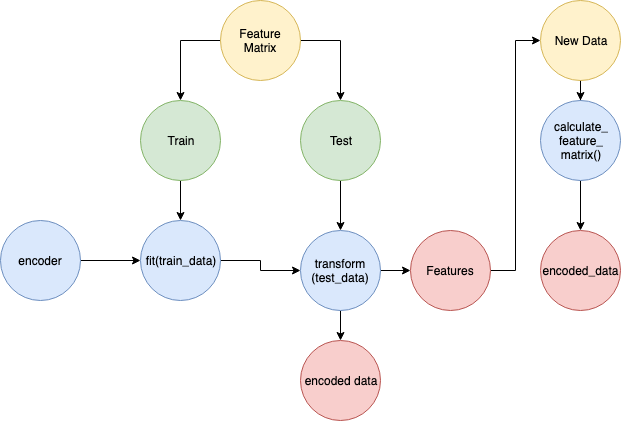

The diagram above was exported from draw.io. Its source (the exported page's mxGraphModel, read from the mxfile embedded in the PNG):
<mxGraphModel dx="1679" dy="502" grid="1" gridSize="10" guides="1" tooltips="1" connect="1" arrows="1" fold="1" page="1" pageScale="1" pageWidth="850" pageHeight="1100" math="0" shadow="0">
  <root>
    <mxCell id="0" />
    <mxCell id="1" parent="0" />
    <mxCell id="GzVie6e0uYnplga4pliG-7" value="" style="edgeStyle=orthogonalEdgeStyle;rounded=0;orthogonalLoop=1;jettySize=auto;html=1;" edge="1" parent="1" source="GzVie6e0uYnplga4pliG-2" target="GzVie6e0uYnplga4pliG-6">
      <mxGeometry relative="1" as="geometry">
        <Array as="points">
          <mxPoint x="300" y="60" />
        </Array>
      </mxGeometry>
    </mxCell>
    <mxCell id="GzVie6e0uYnplga4pliG-9" value="" style="edgeStyle=orthogonalEdgeStyle;rounded=0;orthogonalLoop=1;jettySize=auto;html=1;" edge="1" parent="1" source="GzVie6e0uYnplga4pliG-2" target="GzVie6e0uYnplga4pliG-8">
      <mxGeometry relative="1" as="geometry">
        <Array as="points">
          <mxPoint x="140" y="60" />
        </Array>
      </mxGeometry>
    </mxCell>
    <mxCell id="GzVie6e0uYnplga4pliG-2" value="Feature&lt;br&gt;Matrix" style="ellipse;whiteSpace=wrap;html=1;aspect=fixed;fillColor=#fff2cc;strokeColor=#d6b656;" vertex="1" parent="1">
      <mxGeometry x="180" y="20" width="80" height="80" as="geometry" />
    </mxCell>
    <mxCell id="GzVie6e0uYnplga4pliG-11" value="" style="edgeStyle=orthogonalEdgeStyle;rounded=0;orthogonalLoop=1;jettySize=auto;html=1;" edge="1" parent="1" source="GzVie6e0uYnplga4pliG-8" target="GzVie6e0uYnplga4pliG-10">
      <mxGeometry relative="1" as="geometry" />
    </mxCell>
    <mxCell id="GzVie6e0uYnplga4pliG-8" value="Train" style="ellipse;whiteSpace=wrap;html=1;aspect=fixed;fillColor=#d5e8d4;strokeColor=#82b366;" vertex="1" parent="1">
      <mxGeometry x="100" y="120" width="80" height="80" as="geometry" />
    </mxCell>
    <mxCell id="GzVie6e0uYnplga4pliG-14" value="" style="edgeStyle=orthogonalEdgeStyle;rounded=0;orthogonalLoop=1;jettySize=auto;html=1;" edge="1" parent="1" source="GzVie6e0uYnplga4pliG-10" target="GzVie6e0uYnplga4pliG-12">
      <mxGeometry relative="1" as="geometry" />
    </mxCell>
    <mxCell id="GzVie6e0uYnplga4pliG-10" value="fit(train_data)" style="ellipse;whiteSpace=wrap;html=1;aspect=fixed;fillColor=#dae8fc;strokeColor=#6c8ebf;" vertex="1" parent="1">
      <mxGeometry x="100" y="240" width="80" height="80" as="geometry" />
    </mxCell>
    <mxCell id="GzVie6e0uYnplga4pliG-13" value="" style="edgeStyle=orthogonalEdgeStyle;rounded=0;orthogonalLoop=1;jettySize=auto;html=1;" edge="1" parent="1" source="GzVie6e0uYnplga4pliG-6" target="GzVie6e0uYnplga4pliG-12">
      <mxGeometry relative="1" as="geometry" />
    </mxCell>
    <mxCell id="GzVie6e0uYnplga4pliG-6" value="Test" style="ellipse;whiteSpace=wrap;html=1;aspect=fixed;fillColor=#d5e8d4;strokeColor=#82b366;" vertex="1" parent="1">
      <mxGeometry x="260" y="120" width="80" height="80" as="geometry" />
    </mxCell>
    <mxCell id="GzVie6e0uYnplga4pliG-16" value="" style="edgeStyle=orthogonalEdgeStyle;rounded=0;orthogonalLoop=1;jettySize=auto;html=1;" edge="1" parent="1" source="GzVie6e0uYnplga4pliG-12" target="GzVie6e0uYnplga4pliG-15">
      <mxGeometry relative="1" as="geometry" />
    </mxCell>
    <mxCell id="GzVie6e0uYnplga4pliG-22" value="" style="edgeStyle=orthogonalEdgeStyle;rounded=0;orthogonalLoop=1;jettySize=auto;html=1;" edge="1" parent="1" source="GzVie6e0uYnplga4pliG-12" target="GzVie6e0uYnplga4pliG-21">
      <mxGeometry relative="1" as="geometry" />
    </mxCell>
    <mxCell id="GzVie6e0uYnplga4pliG-12" value="transform&lt;br&gt;(test_data)" style="ellipse;whiteSpace=wrap;html=1;aspect=fixed;fillColor=#dae8fc;strokeColor=#6c8ebf;" vertex="1" parent="1">
      <mxGeometry x="260" y="250" width="80" height="80" as="geometry" />
    </mxCell>
    <mxCell id="GzVie6e0uYnplga4pliG-24" value="" style="edgeStyle=orthogonalEdgeStyle;rounded=0;orthogonalLoop=1;jettySize=auto;html=1;entryX=0;entryY=0.5;entryDx=0;entryDy=0;" edge="1" parent="1" source="GzVie6e0uYnplga4pliG-21" target="GzVie6e0uYnplga4pliG-17">
      <mxGeometry relative="1" as="geometry">
        <mxPoint x="530" y="290" as="targetPoint" />
      </mxGeometry>
    </mxCell>
    <mxCell id="GzVie6e0uYnplga4pliG-21" value="Features" style="ellipse;whiteSpace=wrap;html=1;aspect=fixed;fillColor=#f8cecc;strokeColor=#b85450;" vertex="1" parent="1">
      <mxGeometry x="370" y="250" width="80" height="80" as="geometry" />
    </mxCell>
    <mxCell id="GzVie6e0uYnplga4pliG-20" value="" style="edgeStyle=orthogonalEdgeStyle;rounded=0;orthogonalLoop=1;jettySize=auto;html=1;" edge="1" parent="1" source="GzVie6e0uYnplga4pliG-17" target="GzVie6e0uYnplga4pliG-19">
      <mxGeometry relative="1" as="geometry" />
    </mxCell>
    <mxCell id="GzVie6e0uYnplga4pliG-17" value="New Data" style="ellipse;whiteSpace=wrap;html=1;aspect=fixed;fillColor=#fff2cc;strokeColor=#d6b656;" vertex="1" parent="1">
      <mxGeometry x="500" y="20" width="80" height="80" as="geometry" />
    </mxCell>
    <mxCell id="GzVie6e0uYnplga4pliG-26" value="" style="edgeStyle=orthogonalEdgeStyle;rounded=0;orthogonalLoop=1;jettySize=auto;html=1;" edge="1" parent="1" source="GzVie6e0uYnplga4pliG-19" target="GzVie6e0uYnplga4pliG-25">
      <mxGeometry relative="1" as="geometry" />
    </mxCell>
    <mxCell id="GzVie6e0uYnplga4pliG-19" value="calculate_&lt;br&gt;feature_&lt;br&gt;matrix()" style="ellipse;whiteSpace=wrap;html=1;aspect=fixed;fillColor=#dae8fc;strokeColor=#6c8ebf;" vertex="1" parent="1">
      <mxGeometry x="500" y="120" width="80" height="80" as="geometry" />
    </mxCell>
    <mxCell id="GzVie6e0uYnplga4pliG-25" value="encoded_data" style="ellipse;whiteSpace=wrap;html=1;aspect=fixed;fillColor=#f8cecc;strokeColor=#b85450;" vertex="1" parent="1">
      <mxGeometry x="500" y="250" width="80" height="80" as="geometry" />
    </mxCell>
    <mxCell id="GzVie6e0uYnplga4pliG-15" value="encoded data" style="ellipse;whiteSpace=wrap;html=1;aspect=fixed;fillColor=#f8cecc;strokeColor=#b85450;" vertex="1" parent="1">
      <mxGeometry x="260" y="360" width="80" height="80" as="geometry" />
    </mxCell>
    <mxCell id="GzVie6e0uYnplga4pliG-34" value="" style="edgeStyle=orthogonalEdgeStyle;rounded=0;orthogonalLoop=1;jettySize=auto;html=1;" edge="1" parent="1" source="GzVie6e0uYnplga4pliG-33" target="GzVie6e0uYnplga4pliG-10">
      <mxGeometry relative="1" as="geometry" />
    </mxCell>
    <mxCell id="GzVie6e0uYnplga4pliG-33" value="encoder" style="ellipse;whiteSpace=wrap;html=1;aspect=fixed;fillColor=#dae8fc;strokeColor=#6c8ebf;" vertex="1" parent="1">
      <mxGeometry x="-40" y="240" width="80" height="80" as="geometry" />
    </mxCell>
  </root>
</mxGraphModel>